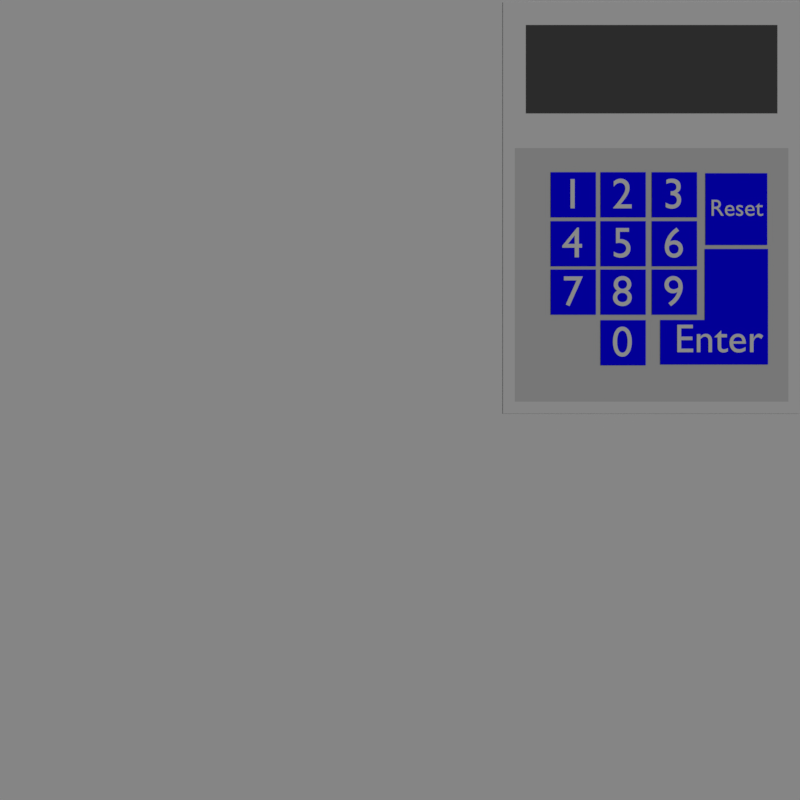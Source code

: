 # Source: keybox001_textures.blend  (saved by Blender 2.79.0; exported with 4.5.12 LTS)
import bpy
from mathutils import Matrix  # noqa: F401  (used for matrix-valued properties, if any)

bpy.ops.wm.read_factory_settings(use_empty=True)
scene = bpy.context.scene
scene.name = 'Scene'

# ---- collections
col_collection_1 = bpy.data.collections.new('Collection 1'); scene.collection.children.link(col_collection_1)

# ---- materials (node trees are filled in below, after node groups)
mat_a = bpy.data.materials.new('A')
mat_a.alpha_threshold = 0.0
mat_a.use_transparent_shadow = False
mat_a.diffuse_color = (0.7743, 0.7743, 0.7743, 1.0)
mat_a.specular_color = (0.0, 0.0, 0.0)
mat_a.roughness = 0.5
mat_a.specular_intensity = 0.0
mat_textplane = bpy.data.materials.new('textPlane')
mat_textplane.alpha_threshold = 0.0
mat_textplane.use_transparent_shadow = False
mat_textplane.diffuse_color = (0.002449, 0.0, 1.0, 1.0)
mat_textplane.specular_color = (0.0, 0.0, 0.0)
mat_textplane.roughness = 0.5
mat_monitor = bpy.data.materials.new('Monitor')
mat_monitor.alpha_threshold = 0.0
mat_monitor.use_transparent_shadow = False
mat_monitor.diffuse_color = (0.08001, 0.08001, 0.08001, 1.0)
mat_monitor.specular_color = (0.6383, 0.6383, 0.6383)
mat_monitor.roughness = 0.5
mat_tombol = bpy.data.materials.new('Tombol')
mat_tombol.alpha_threshold = 0.0
mat_tombol.use_transparent_shadow = False
mat_tombol.diffuse_color = (0.6038, 0.6038, 0.6038, 1.0)
mat_tombol.specular_color = (0.1065, 0.1065, 0.1065)
mat_tombol.roughness = 0.5
mat_keybox001 = bpy.data.materials.new('keybox001')
mat_keybox001.alpha_threshold = 0.0
mat_keybox001.use_transparent_shadow = False
mat_keybox001.roughness = 0.5
mat_keybox001.specular_intensity = 0.0

# ---- material node trees

# ---- world
world_world = bpy.data.worlds.new('World'); scene.world = world_world
world_world.color = (0.05088, 0.05088, 0.05088)
world_world.use_sun_shadow = False
world_world.sun_shadow_jitter_overblur = 0.0
world_world.cycles.sampling_method = 'MANUAL'

# ---- cameras
cam_camera = bpy.data.cameras.new('Camera')
cam_camera.type = 'ORTHO'
cam_camera.clip_end = 100.0
cam_camera.lens = 35.0
cam_camera.sensor_width = 32.0
cam_camera.sensor_height = 18.0
cam_camera.ortho_scale = 10.0
cam_camera.display_size = 2.0
cam_camera.dof.focus_distance = 0.0
cam_camera.dof.aperture_fstop = 128.0
cam_camera.dof.aperture_blades = 6

# ---- lights
light_lamp = bpy.data.lights.new('Lamp', 'SUN')
light_lamp.transmission_factor = 0.0
light_lamp.cutoff_distance = 30.0
light_lamp.angle = 0.1993
light_lamp.energy = 1.0
light_lamp.shadow_buffer_clip_start = 1.001
light_lamp.shadow_soft_size = 0.1
light_lamp.shadow_cascade_max_distance = 1000.0

# ---- meshes
me_plane_020 = bpy.data.meshes.new('Plane.020')
me_plane_020.from_pydata([(-1.0, -0.5141, 0.0), (1.1, -0.5141, 0.0), (-1.0, 1.0, 0.0), (1.1, 1.0, 0.0), (-1.0, -1.952, 0.0), (1.1, -1.952, 0.0), (2.101, -0.5141, 0.0), (2.101, -1.952, 0.0)], [], [(0, 1, 3, 2), (1, 0, 4, 5), (1, 5, 7, 6)])
me_plane_020.materials.append(mat_a)
me_plane_020.use_remesh_preserve_volume = False
me_plane_020.use_remesh_preserve_attributes = False
me_plane_020.use_mirror_vertex_groups = False
me_plane_020.update()
me_plane_019 = bpy.data.meshes.new('Plane.019')
me_plane_019.from_pydata([(-0.3865, -0.5114, 0.0), (0.3865, -0.5114, 0.0), (-0.3865, 0.3865, 0.0), (0.3865, 0.3865, 0.0)], [], [(0, 1, 3, 2)])
me_plane_019.materials.append(mat_textplane)
me_plane_019.use_remesh_preserve_volume = False
me_plane_019.use_remesh_preserve_attributes = False
me_plane_019.use_mirror_vertex_groups = False
me_plane_019.update()
me_plane_018 = bpy.data.meshes.new('Plane.018')
me_plane_018.from_pydata([(-0.2782, -0.2782, 0.0), (0.2782, -0.2782, 0.0), (-0.2782, 0.2782, 0.0), (0.2782, 0.2782, 0.0), (1.069, -0.2782, 0.0), (1.069, 0.2782, 0.0), (0.2782, 1.166, 0.0), (1.069, 1.166, 0.0)], [], [(0, 1, 3, 2), (3, 1, 4, 5), (3, 5, 7, 6)])
me_plane_018.materials.append(mat_textplane)
me_plane_018.use_remesh_preserve_volume = False
me_plane_018.use_remesh_preserve_attributes = False
me_plane_018.use_mirror_vertex_groups = False
me_plane_018.update()
me_plane_017 = bpy.data.meshes.new('Plane.017')
me_plane_017.from_pydata([(-0.5254, -0.5254, 0.0), (0.5254, -0.5254, 0.0), (-0.5254, 0.5254, 0.0), (0.5254, 0.5254, 0.0)], [], [(0, 1, 3, 2)])
me_plane_017.materials.append(mat_textplane)
me_plane_017.use_remesh_preserve_volume = False
me_plane_017.use_remesh_preserve_attributes = False
me_plane_017.use_mirror_vertex_groups = False
me_plane_017.update()
me_plane_016 = bpy.data.meshes.new('Plane.016')
me_plane_016.from_pydata([(-0.5254, -0.5254, 0.0), (0.5254, -0.5254, 0.0), (-0.5254, 0.5254, 0.0), (0.5254, 0.5254, 0.0)], [], [(0, 1, 3, 2)])
me_plane_016.materials.append(mat_textplane)
me_plane_016.use_remesh_preserve_volume = False
me_plane_016.use_remesh_preserve_attributes = False
me_plane_016.use_mirror_vertex_groups = False
me_plane_016.update()
me_plane_015 = bpy.data.meshes.new('Plane.015')
me_plane_015.from_pydata([(-0.5254, -0.5254, 0.0), (0.5254, -0.5254, 0.0), (-0.5254, 0.5254, 0.0), (0.5254, 0.5254, 0.0)], [], [(0, 1, 3, 2)])
me_plane_015.materials.append(mat_textplane)
me_plane_015.use_remesh_preserve_volume = False
me_plane_015.use_remesh_preserve_attributes = False
me_plane_015.use_mirror_vertex_groups = False
me_plane_015.update()
me_plane_014 = bpy.data.meshes.new('Plane.014')
me_plane_014.from_pydata([(-0.5254, -0.5254, 0.0), (0.5254, -0.5254, 0.0), (-0.5254, 0.5254, 0.0), (0.5254, 0.5254, 0.0)], [], [(0, 1, 3, 2)])
me_plane_014.materials.append(mat_textplane)
me_plane_014.use_remesh_preserve_volume = False
me_plane_014.use_remesh_preserve_attributes = False
me_plane_014.use_mirror_vertex_groups = False
me_plane_014.update()
me_plane_013 = bpy.data.meshes.new('Plane.013')
me_plane_013.from_pydata([(-0.5254, -0.5254, 0.0), (0.5254, -0.5254, 0.0), (-0.5254, 0.5254, 0.0), (0.5254, 0.5254, 0.0)], [], [(0, 1, 3, 2)])
me_plane_013.materials.append(mat_textplane)
me_plane_013.use_remesh_preserve_volume = False
me_plane_013.use_remesh_preserve_attributes = False
me_plane_013.use_mirror_vertex_groups = False
me_plane_013.update()
me_plane_012 = bpy.data.meshes.new('Plane.012')
me_plane_012.from_pydata([(-0.5254, -0.5254, 0.0), (0.5254, -0.5254, 0.0), (-0.5254, 0.5254, 0.0), (0.5254, 0.5254, 0.0)], [], [(0, 1, 3, 2)])
me_plane_012.materials.append(mat_textplane)
me_plane_012.use_remesh_preserve_volume = False
me_plane_012.use_remesh_preserve_attributes = False
me_plane_012.use_mirror_vertex_groups = False
me_plane_012.update()
me_plane_011 = bpy.data.meshes.new('Plane.011')
me_plane_011.from_pydata([(-0.5254, -0.5254, 0.0), (0.5254, -0.5254, 0.0), (-0.5254, 0.5254, 0.0), (0.5254, 0.5254, 0.0)], [], [(0, 1, 3, 2)])
me_plane_011.materials.append(mat_textplane)
me_plane_011.use_remesh_preserve_volume = False
me_plane_011.use_remesh_preserve_attributes = False
me_plane_011.use_mirror_vertex_groups = False
me_plane_011.update()
me_plane_006 = bpy.data.meshes.new('Plane.006')
me_plane_006.from_pydata([(-0.5254, -0.5254, 0.0), (0.5254, -0.5254, 0.0), (-0.5254, 0.5254, 0.0), (0.5254, 0.5254, 0.0)], [], [(0, 1, 3, 2)])
me_plane_006.materials.append(mat_textplane)
me_plane_006.use_remesh_preserve_volume = False
me_plane_006.use_remesh_preserve_attributes = False
me_plane_006.use_mirror_vertex_groups = False
me_plane_006.update()
me_plane_005 = bpy.data.meshes.new('Plane.005')
me_plane_005.from_pydata([(-0.5254, -0.5254, 0.0), (0.5254, -0.5254, 0.0), (-0.5254, 0.5254, 0.0), (0.5254, 0.5254, 0.0)], [], [(0, 1, 3, 2)])
me_plane_005.materials.append(mat_textplane)
me_plane_005.use_remesh_preserve_volume = False
me_plane_005.use_remesh_preserve_attributes = False
me_plane_005.use_mirror_vertex_groups = False
me_plane_005.update()
me_plane_001 = bpy.data.meshes.new('Plane.001')
me_plane_001.from_pydata([(-0.5254, -0.5254, 0.0), (0.5254, -0.5254, 0.0), (-0.5254, 0.5254, 0.0), (0.5254, 0.5254, 0.0)], [], [(0, 1, 3, 2)])
me_plane_001.materials.append(mat_textplane)
me_plane_001.use_remesh_preserve_volume = False
me_plane_001.use_remesh_preserve_attributes = False
me_plane_001.use_mirror_vertex_groups = False
me_plane_001.update()
me_plane = bpy.data.meshes.new('Plane')
me_plane.from_pydata([(-1.925, -0.7284, 0.0), (1.791, -0.7284, 0.0), (-1.925, 0.948, 0.0), (1.791, 0.948, 0.0), (-1.64, 0.663, 0.0), (-1.64, -0.4434, 0.0), (1.506, -0.4434, 0.0), (1.506, 0.663, 0.0), (-1.925, -4.194, 0.0), (1.791, -4.194, 0.0), (-1.777, -4.046, 0.0), (-1.777, -0.8758, 0.0), (1.643, -0.8758, 0.0), (1.643, -4.046, 0.0)], [], [(5, 6, 7, 4), (5, 4, 2, 0), (6, 5, 0, 1), (7, 6, 1, 3), (4, 7, 3, 2), (12, 11, 10, 13), (11, 12, 1, 0), (13, 10, 8, 9), (12, 13, 9, 1), (10, 11, 0, 8)])
me_plane.polygons.foreach_set('material_index', [1, 0, 0, 0, 0, 2, 0, 0, 0, 0])
me_plane.materials.append(mat_a)
me_plane.materials.append(mat_monitor)
me_plane.materials.append(mat_tombol)
me_plane.use_remesh_preserve_volume = False
me_plane.use_remesh_preserve_attributes = False
me_plane.use_mirror_vertex_groups = False
me_plane.update()
me_keybox001 = bpy.data.meshes.new('keybox001')
me_keybox001.from_pydata([(-5.0, -5.0, 0.0), (5.0, -5.0, 0.0), (-5.0, 5.0, 0.0), (5.0, 5.0, 0.0)], [], [(0, 1, 3, 2)])
_uv = me_keybox001.uv_layers.new(name='UVMap')
_uv.uv.foreach_set('vector', [0.0, 0.0, 1.0, 0.0, 1.0, 1.0, 0.0, 1.0])
me_keybox001.materials.append(mat_keybox001)
me_keybox001.use_remesh_preserve_volume = False
me_keybox001.use_remesh_preserve_attributes = False
me_keybox001.use_mirror_vertex_groups = False
me_keybox001.update()

# ---- curves / text
txt_text_014 = bpy.data.curves.new('Text.014', 'FONT')
txt_text_014.dimensions = '2D'
txt_text_014.body = 'Reset'
txt_text_014.use_path_clamp = True
txt_text_014.bevel_resolution = 0
txt_text_013 = bpy.data.curves.new('Text.013', 'FONT')
txt_text_013.dimensions = '2D'
txt_text_013.body = 'Enter'
txt_text_013.use_path_clamp = True
txt_text_013.bevel_resolution = 0
txt_text_012 = bpy.data.curves.new('Text.012', 'FONT')
txt_text_012.dimensions = '2D'
txt_text_012.body = '0'
txt_text_012.use_path_clamp = True
txt_text_012.bevel_resolution = 0
txt_text_011 = bpy.data.curves.new('Text.011', 'FONT')
txt_text_011.dimensions = '2D'
txt_text_011.body = '9'
txt_text_011.use_path_clamp = True
txt_text_011.bevel_resolution = 0
txt_text_010 = bpy.data.curves.new('Text.010', 'FONT')
txt_text_010.dimensions = '2D'
txt_text_010.body = '8'
txt_text_010.use_path_clamp = True
txt_text_010.bevel_resolution = 0
txt_text_009 = bpy.data.curves.new('Text.009', 'FONT')
txt_text_009.dimensions = '2D'
txt_text_009.body = '7'
txt_text_009.use_path_clamp = True
txt_text_009.bevel_resolution = 0
txt_text_008 = bpy.data.curves.new('Text.008', 'FONT')
txt_text_008.dimensions = '2D'
txt_text_008.body = '4'
txt_text_008.use_path_clamp = True
txt_text_008.bevel_resolution = 0
txt_text_007 = bpy.data.curves.new('Text.007', 'FONT')
txt_text_007.dimensions = '2D'
txt_text_007.body = '5'
txt_text_007.use_path_clamp = True
txt_text_007.bevel_resolution = 0
txt_text_006 = bpy.data.curves.new('Text.006', 'FONT')
txt_text_006.dimensions = '2D'
txt_text_006.body = '6'
txt_text_006.use_path_clamp = True
txt_text_006.bevel_resolution = 0
txt_text_003 = bpy.data.curves.new('Text.003', 'FONT')
txt_text_003.dimensions = '2D'
txt_text_003.body = '3'
txt_text_003.use_path_clamp = True
txt_text_003.bevel_resolution = 0
txt_text_002 = bpy.data.curves.new('Text.002', 'FONT')
txt_text_002.dimensions = '2D'
txt_text_002.body = '2'
txt_text_002.use_path_clamp = True
txt_text_002.bevel_resolution = 0
txt_text = bpy.data.curves.new('Text', 'FONT')
txt_text.dimensions = '2D'
txt_text.body = '1'
txt_text.use_path_clamp = True
txt_text.bevel_resolution = 0

# ---- objects
ob_plane_013 = bpy.data.objects.new('Plane.013', me_plane_020)
ob_text_011 = bpy.data.objects.new('Text.011', txt_text_014)
ob_plane_012 = bpy.data.objects.new('Plane.012', me_plane_019)
ob_text_010 = bpy.data.objects.new('Text.010', txt_text_013)
ob_plane_011 = bpy.data.objects.new('Plane.011', me_plane_018)
ob_plane_010 = bpy.data.objects.new('Plane.010', me_plane_017)
ob_text_009 = bpy.data.objects.new('Text.009', txt_text_012)
ob_plane_009 = bpy.data.objects.new('Plane.009', me_plane_016)
ob_text_008 = bpy.data.objects.new('Text.008', txt_text_011)
ob_plane_008 = bpy.data.objects.new('Plane.008', me_plane_015)
ob_text_007 = bpy.data.objects.new('Text.007', txt_text_010)
ob_plane_007 = bpy.data.objects.new('Plane.007', me_plane_014)
ob_text_006 = bpy.data.objects.new('Text.006', txt_text_009)
ob_plane_006 = bpy.data.objects.new('Plane.006', me_plane_013)
ob_text_005 = bpy.data.objects.new('Text.005', txt_text_008)
ob_plane_005 = bpy.data.objects.new('Plane.005', me_plane_012)
ob_text_004 = bpy.data.objects.new('Text.004', txt_text_007)
ob_plane_004 = bpy.data.objects.new('Plane.004', me_plane_011)
ob_text_003 = bpy.data.objects.new('Text.003', txt_text_006)
ob_plane_003 = bpy.data.objects.new('Plane.003', me_plane_006)
ob_text_002 = bpy.data.objects.new('Text.002', txt_text_003)
ob_plane_002 = bpy.data.objects.new('Plane.002', me_plane_005)
ob_text_001 = bpy.data.objects.new('Text.001', txt_text_002)
ob_plane_001 = bpy.data.objects.new('Plane.001', me_plane_001)
ob_text = bpy.data.objects.new('Text', txt_text)
ob_plane = bpy.data.objects.new('Plane', me_plane)
ob_camera = bpy.data.objects.new('Camera', cam_camera)
ob_keybox001 = bpy.data.objects.new('keybox001', me_keybox001)
ob_sun = bpy.data.objects.new('Sun', light_lamp)

# ---- transforms, parenting, visibility, modifiers, constraints
ob_plane_013.location = (-2.257, 1.683, 0.01)
ob_plane_013.scale = (3.51, 3.51, 3.51)
ob_plane_013.lineart.crease_threshold = 0.0
ob_text_011.location = (3.872, 2.303, 0.04)
ob_text_011.scale = (0.2929, 0.2929, 0.2929)
ob_text_011.lineart.crease_threshold = 0.0
ob_plane_012.location = (4.205, 2.449, 0.03)
ob_plane_012.lineart.crease_threshold = 0.0
ob_text_010.location = (3.428, 0.5975, 0.04)
ob_text_010.scale = (0.5031, 0.5031, 0.5031)
ob_text_010.lineart.crease_threshold = 0.0
ob_plane_011.location = (3.532, 0.7223, 0.03)
ob_plane_011.lineart.crease_threshold = 0.0
ob_plane_010.location = (2.79, 0.7162, 0.03)
ob_plane_010.scale = (0.5373, 0.5373, 0.5373)
ob_plane_010.lineart.crease_threshold = 0.0
ob_text_009.parent = ob_plane_010
ob_text_009.matrix_parent_inverse = Matrix(((1.0, 0.0, 0.0, 0.0), (0.0, 1.0, 0.0, 0.0), (0.0, 0.0, 1.0, -0.03), (0.0, 0.0, 0.0, 1.0)))
ob_text_009.location = (-0.2694, -0.3171, 0.04)
ob_text_009.lineart.crease_threshold = 0.0
ob_plane_009.location = (3.431, 1.349, 0.03)
ob_plane_009.scale = (0.5373, 0.5373, 0.5373)
ob_plane_009.lineart.crease_threshold = 0.0
ob_text_008.parent = ob_plane_009
ob_text_008.matrix_parent_inverse = Matrix(((1.0, 0.0, 0.0, 0.0), (0.0, 1.0, 0.0, 0.0), (0.0, 0.0, 1.0, -0.03), (0.0, 0.0, 0.0, 1.0)))
ob_text_008.location = (-0.2694, -0.3171, 0.04)
ob_text_008.lineart.crease_threshold = 0.0
ob_plane_008.location = (2.79, 1.349, 0.03)
ob_plane_008.scale = (0.5373, 0.5373, 0.5373)
ob_plane_008.lineart.crease_threshold = 0.0
ob_text_007.parent = ob_plane_008
ob_text_007.matrix_parent_inverse = Matrix(((1.0, 0.0, 0.0, 0.0), (0.0, 1.0, 0.0, 0.0), (0.0, 0.0, 1.0, -0.03), (0.0, 0.0, 0.0, 1.0)))
ob_text_007.location = (-0.2694, -0.3171, 0.04)
ob_text_007.lineart.crease_threshold = 0.0
ob_plane_007.location = (2.167, 1.349, 0.03)
ob_plane_007.scale = (0.5373, 0.5373, 0.5373)
ob_plane_007.lineart.crease_threshold = 0.0
ob_text_006.parent = ob_plane_007
ob_text_006.matrix_parent_inverse = Matrix(((1.0, 0.0, 0.0, 0.0), (0.0, 1.0, 0.0, 0.0), (0.0, 0.0, 1.0, -0.03), (0.0, 0.0, 0.0, 1.0)))
ob_text_006.location = (-0.2694, -0.3171, 0.04)
ob_text_006.lineart.crease_threshold = 0.0
ob_plane_006.location = (2.167, 1.954, 0.03)
ob_plane_006.scale = (0.5373, 0.5373, 0.5373)
ob_plane_006.lineart.crease_threshold = 0.0
ob_text_005.parent = ob_plane_006
ob_text_005.matrix_parent_inverse = Matrix(((1.0, 0.0, 0.0, 0.0), (0.0, 1.0, 0.0, 0.0), (0.0, 0.0, 1.0, -0.03), (0.0, 0.0, 0.0, 1.0)))
ob_text_005.location = (-0.2694, -0.3171, 0.04)
ob_text_005.lineart.crease_threshold = 0.0
ob_plane_005.location = (2.79, 1.954, 0.03)
ob_plane_005.scale = (0.5373, 0.5373, 0.5373)
ob_plane_005.lineart.crease_threshold = 0.0
ob_text_004.parent = ob_plane_005
ob_text_004.matrix_parent_inverse = Matrix(((1.0, 0.0, 0.0, 0.0), (0.0, 1.0, 0.0, 0.0), (0.0, 0.0, 1.0, -0.03), (0.0, 0.0, 0.0, 1.0)))
ob_text_004.location = (-0.2694, -0.3171, 0.04)
ob_text_004.lineart.crease_threshold = 0.0
ob_plane_004.location = (3.431, 1.954, 0.03)
ob_plane_004.scale = (0.5373, 0.5373, 0.5373)
ob_plane_004.lineart.crease_threshold = 0.0
ob_text_003.parent = ob_plane_004
ob_text_003.matrix_parent_inverse = Matrix(((1.0, 0.0, 0.0, 0.0), (0.0, 1.0, 0.0, 0.0), (0.0, 0.0, 1.0, -0.03), (0.0, 0.0, 0.0, 1.0)))
ob_text_003.location = (-0.2694, -0.3171, 0.04)
ob_text_003.lineart.crease_threshold = 0.0
ob_plane_003.location = (3.431, 2.566, 0.03)
ob_plane_003.scale = (0.5373, 0.5373, 0.5373)
ob_plane_003.lineart.crease_threshold = 0.0
ob_text_002.parent = ob_plane_003
ob_text_002.matrix_parent_inverse = Matrix(((1.0, 0.0, 0.0, 0.0), (0.0, 1.0, 0.0, 0.0), (0.0, 0.0, 1.0, -0.03), (0.0, 0.0, 0.0, 1.0)))
ob_text_002.location = (-0.2694, -0.3171, 0.04)
ob_text_002.lineart.crease_threshold = 0.0
ob_plane_002.location = (2.79, 2.566, 0.03)
ob_plane_002.scale = (0.5373, 0.5373, 0.5373)
ob_plane_002.lineart.crease_threshold = 0.0
ob_text_001.parent = ob_plane_002
ob_text_001.matrix_parent_inverse = Matrix(((1.0, 0.0, 0.0, 0.0), (0.0, 1.0, 0.0, 0.0), (0.0, 0.0, 1.0, -0.03), (0.0, 0.0, 0.0, 1.0)))
ob_text_001.location = (-0.2694, -0.3171, 0.04)
ob_text_001.lineart.crease_threshold = 0.0
ob_plane_001.location = (2.167, 2.566, 0.03)
ob_plane_001.scale = (0.5373, 0.5373, 0.5373)
ob_plane_001.lineart.crease_threshold = 0.0
ob_text.parent = ob_plane_001
ob_text.matrix_parent_inverse = Matrix(((1.0, 0.0, 0.0, 0.0), (0.0, 1.0, 0.0, 0.0), (0.0, 0.0, 1.0, -0.03), (0.0, 0.0, 0.0, 1.0)))
ob_text.location = (-0.2694, -0.3171, 0.04)
ob_text.lineart.crease_threshold = 0.0
ob_plane.location = (3.212, 4.025, 0.02)
ob_plane.lineart.crease_threshold = 0.0
ob_camera.location = (0.0, 0.0, 20.0)
ob_camera.lineart.crease_threshold = 0.0
ob_keybox001.location = (0.0, 0.0, 0.0)
ob_keybox001.lineart.crease_threshold = 0.0
ob_sun.location = (4.076, 1.005, 10.44)
ob_sun.rotation_euler = (0.6503, 0.05522, 1.866)
ob_sun.lock_rotations_4d = False
ob_sun.empty_display_type = 'ARROWS'
ob_sun.color = (0.0, 0.0, 0.0, 0.0)
ob_sun.lineart.crease_threshold = 0.0

# ---- collection membership
col_collection_1.objects.link(ob_plane_013)
col_collection_1.objects.link(ob_text_011)
col_collection_1.objects.link(ob_plane_012)
col_collection_1.objects.link(ob_text_010)
col_collection_1.objects.link(ob_plane_011)
col_collection_1.objects.link(ob_plane_010)
col_collection_1.objects.link(ob_text_009)
col_collection_1.objects.link(ob_plane_009)
col_collection_1.objects.link(ob_text_008)
col_collection_1.objects.link(ob_plane_008)
col_collection_1.objects.link(ob_text_007)
col_collection_1.objects.link(ob_plane_007)
col_collection_1.objects.link(ob_text_006)
col_collection_1.objects.link(ob_plane_006)
col_collection_1.objects.link(ob_text_005)
col_collection_1.objects.link(ob_plane_005)
col_collection_1.objects.link(ob_text_004)
col_collection_1.objects.link(ob_plane_004)
col_collection_1.objects.link(ob_text_003)
col_collection_1.objects.link(ob_plane_003)
col_collection_1.objects.link(ob_text_002)
col_collection_1.objects.link(ob_plane_002)
col_collection_1.objects.link(ob_text_001)
col_collection_1.objects.link(ob_plane_001)
col_collection_1.objects.link(ob_text)
col_collection_1.objects.link(ob_plane)
col_collection_1.objects.link(ob_camera)
col_collection_1.objects.link(ob_keybox001)
col_collection_1.objects.link(ob_sun)

# ---- scene / render settings (as saved in the file)
scene.camera = ob_camera
scene.frame_start = 1; scene.frame_end = 250; scene.frame_set(1)
scene.render.engine = 'BLENDER_EEVEE_NEXT'
scene.render.image_settings.color_mode = 'RGB'
scene.render.image_settings.compression = 90
scene.render.resolution_x = 512
scene.render.resolution_y = 512
scene.render.dither_intensity = 0.0
scene.cycles.use_denoising = False
scene.cycles.samples = 128
scene.cycles.sampling_pattern = 'TABULATED_SOBOL'
scene.cycles.use_adaptive_sampling = False
scene.cycles.use_light_tree = False
scene.cycles.blur_glossy = 0.0
scene.cycles.sample_clamp_indirect = 0.0
scene.view_settings.view_transform = 'Standard'
bpy.context.view_layer.update()
